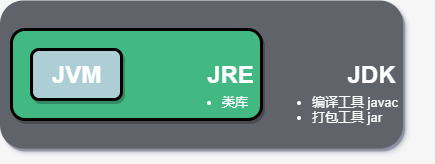

The diagram above was exported from draw.io. Its source (the exported page's mxGraphModel, read from the mxfile embedded in the PNG):
<mxGraphModel dx="1024" dy="592" grid="1" gridSize="10" guides="1" tooltips="1" connect="1" arrows="1" fold="1" page="1" pageScale="1" pageWidth="827" pageHeight="1169" background="#F6F6F6" math="0" shadow="0">
  <root>
    <mxCell id="0" />
    <mxCell id="1" parent="0" />
    <mxCell id="pofYDH9VBhd816LTinOm-4" value="" style="rounded=1;whiteSpace=wrap;html=1;strokeWidth=3;shadow=1;sketch=0;fontColor=#FFFFFF;strokeColor=#61646B;fillColor=#61646B;" parent="1" vertex="1">
      <mxGeometry x="190" y="462.5" width="400" height="145" as="geometry" />
    </mxCell>
    <mxCell id="pofYDH9VBhd816LTinOm-5" value="&lt;font&gt;JDK&lt;/font&gt;" style="text;strokeColor=none;fillColor=none;html=1;fontSize=24;fontStyle=1;verticalAlign=middle;align=center;rounded=1;shadow=1;sketch=0;fontColor=#FFFFFF;" parent="1" vertex="1">
      <mxGeometry x="510" y="515" width="100" height="40" as="geometry" />
    </mxCell>
    <mxCell id="pofYDH9VBhd816LTinOm-6" value="" style="rounded=1;whiteSpace=wrap;html=1;shadow=1;sketch=0;strokeWidth=3;fillColor=#42B983;fontColor=#FFFFFF;" parent="1" vertex="1">
      <mxGeometry x="200" y="490" width="250" height="90" as="geometry" />
    </mxCell>
    <mxCell id="pofYDH9VBhd816LTinOm-7" value="&lt;font&gt;JRE&lt;/font&gt;" style="text;strokeColor=none;fillColor=none;html=1;fontSize=24;fontStyle=1;verticalAlign=middle;align=center;rounded=1;shadow=1;sketch=0;fontColor=#FFFFFF;" parent="1" vertex="1">
      <mxGeometry x="369" y="515" width="100" height="40" as="geometry" />
    </mxCell>
    <mxCell id="pofYDH9VBhd816LTinOm-9" value="" style="rounded=1;whiteSpace=wrap;html=1;shadow=1;sketch=0;strokeWidth=3;fillColor=#ADCED4;fontColor=#FFFFFF;" parent="1" vertex="1">
      <mxGeometry x="220" y="510" width="90" height="50" as="geometry" />
    </mxCell>
    <mxCell id="pofYDH9VBhd816LTinOm-10" value="&lt;font&gt;JVM&lt;/font&gt;" style="text;strokeColor=none;fillColor=none;html=1;fontSize=24;fontStyle=1;verticalAlign=middle;align=center;rounded=1;shadow=1;sketch=0;fontColor=#FFFFFF;" parent="1" vertex="1">
      <mxGeometry x="215" y="515" width="100" height="40" as="geometry" />
    </mxCell>
    <mxCell id="pofYDH9VBhd816LTinOm-12" value="&lt;ul&gt;&lt;li&gt;类库&lt;/li&gt;&lt;/ul&gt;" style="text;strokeColor=none;fillColor=none;html=1;whiteSpace=wrap;verticalAlign=middle;overflow=hidden;rounded=1;shadow=1;sketch=0;fontSize=13;align=left;fontColor=#FFFFFF;" parent="1" vertex="1">
      <mxGeometry x="369" y="540" width="90" height="40" as="geometry" />
    </mxCell>
    <mxCell id="pofYDH9VBhd816LTinOm-13" value="&lt;ul&gt;&lt;li&gt;编译工具 javac&lt;/li&gt;&lt;li&gt;打包工具 jar&lt;/li&gt;&lt;/ul&gt;" style="text;strokeColor=none;fillColor=none;html=1;whiteSpace=wrap;verticalAlign=middle;overflow=hidden;rounded=1;shadow=1;sketch=0;fontSize=13;align=left;fontColor=#FFFFFF;" parent="1" vertex="1">
      <mxGeometry x="459" y="530" width="130" height="80" as="geometry" />
    </mxCell>
  </root>
</mxGraphModel>